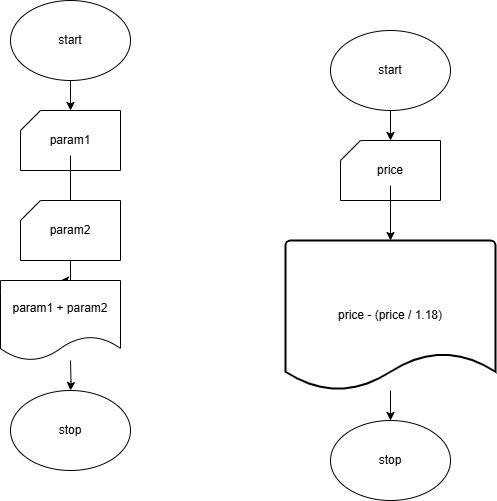

The diagram above was exported from draw.io. Its source (the exported page's mxGraphModel, read from the mxfile embedded in the PNG):
<mxGraphModel dx="2261" dy="746" grid="1" gridSize="10" guides="1" tooltips="1" connect="1" arrows="1" fold="1" page="1" pageScale="1" pageWidth="827" pageHeight="1169" math="0" shadow="0">
  <root>
    <mxCell id="0" />
    <mxCell id="1" parent="0" />
    <mxCell id="onAZ_GbxxMarlTd7Yk06-3" value="" style="edgeStyle=orthogonalEdgeStyle;rounded=0;orthogonalLoop=1;jettySize=auto;html=1;" edge="1" parent="1" source="onAZ_GbxxMarlTd7Yk06-1" target="onAZ_GbxxMarlTd7Yk06-2">
      <mxGeometry relative="1" as="geometry" />
    </mxCell>
    <mxCell id="onAZ_GbxxMarlTd7Yk06-1" value="start" style="ellipse;whiteSpace=wrap;html=1;" vertex="1" parent="1">
      <mxGeometry x="170" y="240" width="120" height="80" as="geometry" />
    </mxCell>
    <mxCell id="onAZ_GbxxMarlTd7Yk06-2" value="" style="verticalLabelPosition=bottom;verticalAlign=top;html=1;shape=card;whiteSpace=wrap;size=20;arcSize=12;" vertex="1" parent="1">
      <mxGeometry x="180" y="350" width="100" height="60" as="geometry" />
    </mxCell>
    <mxCell id="onAZ_GbxxMarlTd7Yk06-6" value="" style="edgeStyle=orthogonalEdgeStyle;rounded=0;orthogonalLoop=1;jettySize=auto;html=1;" edge="1" parent="1" source="onAZ_GbxxMarlTd7Yk06-4" target="onAZ_GbxxMarlTd7Yk06-5">
      <mxGeometry relative="1" as="geometry" />
    </mxCell>
    <mxCell id="onAZ_GbxxMarlTd7Yk06-4" value="price" style="text;html=1;align=center;verticalAlign=middle;whiteSpace=wrap;rounded=0;" vertex="1" parent="1">
      <mxGeometry x="200" y="365" width="60" height="30" as="geometry" />
    </mxCell>
    <mxCell id="onAZ_GbxxMarlTd7Yk06-8" value="" style="edgeStyle=orthogonalEdgeStyle;rounded=0;orthogonalLoop=1;jettySize=auto;html=1;" edge="1" parent="1" source="onAZ_GbxxMarlTd7Yk06-5" target="onAZ_GbxxMarlTd7Yk06-7">
      <mxGeometry relative="1" as="geometry" />
    </mxCell>
    <mxCell id="onAZ_GbxxMarlTd7Yk06-5" value="price - (price / 1.18)" style="strokeWidth=2;html=1;shape=mxgraph.flowchart.document2;whiteSpace=wrap;size=0.25;" vertex="1" parent="1">
      <mxGeometry x="125" y="450" width="210" height="150" as="geometry" />
    </mxCell>
    <mxCell id="onAZ_GbxxMarlTd7Yk06-7" value="stop" style="ellipse;whiteSpace=wrap;html=1;" vertex="1" parent="1">
      <mxGeometry x="170" y="630" width="120" height="80" as="geometry" />
    </mxCell>
    <mxCell id="onAZ_GbxxMarlTd7Yk06-18" value="" style="edgeStyle=orthogonalEdgeStyle;rounded=0;orthogonalLoop=1;jettySize=auto;html=1;" edge="1" parent="1" source="onAZ_GbxxMarlTd7Yk06-19" target="onAZ_GbxxMarlTd7Yk06-20">
      <mxGeometry relative="1" as="geometry" />
    </mxCell>
    <mxCell id="onAZ_GbxxMarlTd7Yk06-19" value="start" style="ellipse;whiteSpace=wrap;html=1;" vertex="1" parent="1">
      <mxGeometry x="-150" y="210" width="120" height="80" as="geometry" />
    </mxCell>
    <mxCell id="onAZ_GbxxMarlTd7Yk06-20" value="" style="verticalLabelPosition=bottom;verticalAlign=top;html=1;shape=card;whiteSpace=wrap;size=20;arcSize=12;" vertex="1" parent="1">
      <mxGeometry x="-140" y="320" width="100" height="60" as="geometry" />
    </mxCell>
    <mxCell id="onAZ_GbxxMarlTd7Yk06-21" value="" style="edgeStyle=orthogonalEdgeStyle;rounded=0;orthogonalLoop=1;jettySize=auto;html=1;" edge="1" parent="1" source="onAZ_GbxxMarlTd7Yk06-22" target="onAZ_GbxxMarlTd7Yk06-27">
      <mxGeometry relative="1" as="geometry" />
    </mxCell>
    <mxCell id="onAZ_GbxxMarlTd7Yk06-22" value="param1" style="text;html=1;align=center;verticalAlign=middle;whiteSpace=wrap;rounded=0;" vertex="1" parent="1">
      <mxGeometry x="-120" y="335" width="60" height="30" as="geometry" />
    </mxCell>
    <mxCell id="onAZ_GbxxMarlTd7Yk06-23" value="" style="edgeStyle=orthogonalEdgeStyle;rounded=0;orthogonalLoop=1;jettySize=auto;html=1;" edge="1" parent="1" target="onAZ_GbxxMarlTd7Yk06-24">
      <mxGeometry relative="1" as="geometry">
        <mxPoint x="-90" y="570" as="sourcePoint" />
      </mxGeometry>
    </mxCell>
    <mxCell id="onAZ_GbxxMarlTd7Yk06-24" value="stop" style="ellipse;whiteSpace=wrap;html=1;" vertex="1" parent="1">
      <mxGeometry x="-150" y="600" width="120" height="80" as="geometry" />
    </mxCell>
    <mxCell id="onAZ_GbxxMarlTd7Yk06-25" value="" style="edgeStyle=orthogonalEdgeStyle;rounded=0;orthogonalLoop=1;jettySize=auto;html=1;" edge="1" parent="1" source="onAZ_GbxxMarlTd7Yk06-26" target="onAZ_GbxxMarlTd7Yk06-28">
      <mxGeometry relative="1" as="geometry" />
    </mxCell>
    <mxCell id="onAZ_GbxxMarlTd7Yk06-26" value="" style="verticalLabelPosition=bottom;verticalAlign=top;html=1;shape=card;whiteSpace=wrap;size=20;arcSize=12;" vertex="1" parent="1">
      <mxGeometry x="-140" y="410" width="100" height="60" as="geometry" />
    </mxCell>
    <mxCell id="onAZ_GbxxMarlTd7Yk06-27" value="param2" style="text;html=1;align=center;verticalAlign=middle;whiteSpace=wrap;rounded=0;" vertex="1" parent="1">
      <mxGeometry x="-120" y="425" width="60" height="30" as="geometry" />
    </mxCell>
    <mxCell id="onAZ_GbxxMarlTd7Yk06-28" value="param1 + param2" style="shape=document;whiteSpace=wrap;html=1;boundedLbl=1;" vertex="1" parent="1">
      <mxGeometry x="-160" y="490" width="120" height="80" as="geometry" />
    </mxCell>
  </root>
</mxGraphModel>